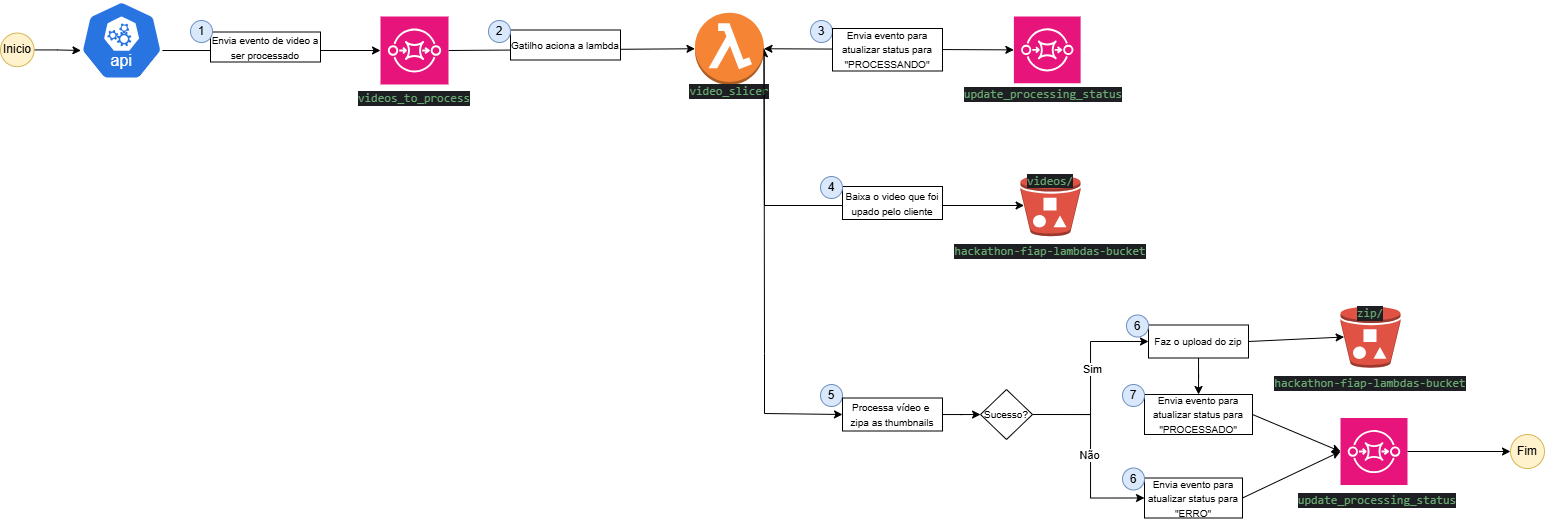

The diagram above was exported from draw.io. Its source (the exported page's mxGraphModel, read from the mxfile embedded in the PNG):
<mxGraphModel dx="1599" dy="511" grid="1" gridSize="10" guides="1" tooltips="1" connect="1" arrows="1" fold="1" page="1" pageScale="1" pageWidth="2339" pageHeight="3300" math="0" shadow="0">
  <root>
    <mxCell id="0" />
    <mxCell id="1" parent="0" />
    <mxCell id="K8XTvF7ynbhABAUUZ49K-38" value="" style="endArrow=classic;startArrow=classic;html=1;rounded=0;entryX=1;entryY=0.5;entryDx=0;entryDy=0;entryPerimeter=0;exitX=0.06;exitY=0.5;exitDx=0;exitDy=0;exitPerimeter=0;" parent="1" source="FnIvzuCIRlNxgvbkCt2m-8" target="FnIvzuCIRlNxgvbkCt2m-5" edge="1">
      <mxGeometry width="50" height="50" relative="1" as="geometry">
        <mxPoint x="1180" y="890" as="sourcePoint" />
        <mxPoint x="920" y="830" as="targetPoint" />
        <Array as="points">
          <mxPoint x="914" y="879" />
        </Array>
      </mxGeometry>
    </mxCell>
    <mxCell id="K8XTvF7ynbhABAUUZ49K-37" value="" style="endArrow=classic;startArrow=classic;html=1;rounded=0;exitX=1;exitY=0.5;exitDx=0;exitDy=0;exitPerimeter=0;entryX=0;entryY=0.5;entryDx=0;entryDy=0;entryPerimeter=0;" parent="1" source="FnIvzuCIRlNxgvbkCt2m-5" target="K8XTvF7ynbhABAUUZ49K-24" edge="1">
      <mxGeometry width="50" height="50" relative="1" as="geometry">
        <mxPoint x="960" y="820" as="sourcePoint" />
        <mxPoint x="1010" y="770" as="targetPoint" />
      </mxGeometry>
    </mxCell>
    <mxCell id="K8XTvF7ynbhABAUUZ49K-2" value="" style="group" parent="1" vertex="1" connectable="0">
      <mxGeometry x="844.5" y="683" width="69" height="97" as="geometry" />
    </mxCell>
    <mxCell id="FnIvzuCIRlNxgvbkCt2m-5" value="" style="outlineConnect=0;dashed=0;verticalLabelPosition=bottom;verticalAlign=top;align=center;html=1;shape=mxgraph.aws3.lambda_function;fillColor=#F58534;gradientColor=none;" parent="K8XTvF7ynbhABAUUZ49K-2" vertex="1">
      <mxGeometry y="3.25" width="69" height="72" as="geometry" />
    </mxCell>
    <mxCell id="FnIvzuCIRlNxgvbkCt2m-10" value="&lt;div style=&quot;background-color:#1e1f22;color:#bcbec4&quot;&gt;&lt;pre style=&quot;font-family:'JetBrains Mono',monospace;font-size:9,8pt;&quot;&gt;&lt;span style=&quot;color:#6aab73;&quot;&gt;video_slicer&lt;/span&gt;&lt;/pre&gt;&lt;/div&gt;" style="text;html=1;align=center;verticalAlign=middle;whiteSpace=wrap;rounded=0;" parent="K8XTvF7ynbhABAUUZ49K-2" vertex="1">
      <mxGeometry x="4.5" y="67" width="60" height="30" as="geometry" />
    </mxCell>
    <mxCell id="K8XTvF7ynbhABAUUZ49K-3" value="" style="group" parent="1" vertex="1" connectable="0">
      <mxGeometry x="1170" y="840" width="60" height="100" as="geometry" />
    </mxCell>
    <mxCell id="FnIvzuCIRlNxgvbkCt2m-8" value="" style="outlineConnect=0;dashed=0;verticalLabelPosition=bottom;verticalAlign=top;align=center;html=1;shape=mxgraph.aws3.bucket_with_objects;fillColor=#E05243;gradientColor=none;" parent="K8XTvF7ynbhABAUUZ49K-3" vertex="1">
      <mxGeometry y="8.25" width="60" height="61.5" as="geometry" />
    </mxCell>
    <mxCell id="FnIvzuCIRlNxgvbkCt2m-11" value="&lt;div style=&quot;background-color:#1e1f22;color:#bcbec4&quot;&gt;&lt;pre style=&quot;font-family:'JetBrains Mono',monospace;font-size:9,8pt;&quot;&gt;&lt;span style=&quot;color:#6aab73;&quot;&gt;hackathon-fiap-lambdas-bucket&lt;/span&gt;&lt;/pre&gt;&lt;/div&gt;" style="text;html=1;align=center;verticalAlign=middle;whiteSpace=wrap;rounded=0;" parent="K8XTvF7ynbhABAUUZ49K-3" vertex="1">
      <mxGeometry y="70" width="60" height="30" as="geometry" />
    </mxCell>
    <mxCell id="FnIvzuCIRlNxgvbkCt2m-12" value="&lt;span style=&quot;color: rgb(106, 171, 115); font-family: &amp;quot;JetBrains Mono&amp;quot;, monospace; background-color: rgb(30, 31, 34);&quot;&gt;videos/&lt;/span&gt;" style="text;html=1;align=center;verticalAlign=middle;whiteSpace=wrap;rounded=0;" parent="K8XTvF7ynbhABAUUZ49K-3" vertex="1">
      <mxGeometry width="60" height="30" as="geometry" />
    </mxCell>
    <mxCell id="K8XTvF7ynbhABAUUZ49K-15" value="" style="aspect=fixed;sketch=0;html=1;dashed=0;whitespace=wrap;verticalLabelPosition=bottom;verticalAlign=top;fillColor=#2875E2;strokeColor=#ffffff;points=[[0.005,0.63,0],[0.1,0.2,0],[0.9,0.2,0],[0.5,0,0],[0.995,0.63,0],[0.72,0.99,0],[0.5,1,0],[0.28,0.99,0]];shape=mxgraph.kubernetes.icon2;kubernetesLabel=1;prIcon=api" parent="1" vertex="1">
      <mxGeometry x="230" y="674.25" width="82.29" height="79" as="geometry" />
    </mxCell>
    <mxCell id="K8XTvF7ynbhABAUUZ49K-24" value="" style="sketch=0;points=[[0,0,0],[0.25,0,0],[0.5,0,0],[0.75,0,0],[1,0,0],[0,1,0],[0.25,1,0],[0.5,1,0],[0.75,1,0],[1,1,0],[0,0.25,0],[0,0.5,0],[0,0.75,0],[1,0.25,0],[1,0.5,0],[1,0.75,0]];outlineConnect=0;fontColor=#232F3E;fillColor=#E7157B;strokeColor=#ffffff;dashed=0;verticalLabelPosition=bottom;verticalAlign=top;align=center;html=1;fontSize=12;fontStyle=0;aspect=fixed;shape=mxgraph.aws4.resourceIcon;resIcon=mxgraph.aws4.sqs;" parent="1" vertex="1">
      <mxGeometry x="1163.38" y="690" width="66.75" height="66.75" as="geometry" />
    </mxCell>
    <mxCell id="K8XTvF7ynbhABAUUZ49K-25" value="&lt;div style=&quot;background-color:#1e1f22;color:#bcbec4&quot;&gt;&lt;pre style=&quot;font-family:'JetBrains Mono',monospace;font-size:9,8pt;&quot;&gt;&lt;span style=&quot;color:#6aab73;&quot;&gt;update_processing_status&lt;/span&gt;&lt;/pre&gt;&lt;/div&gt;" style="text;html=1;align=center;verticalAlign=middle;whiteSpace=wrap;rounded=0;" parent="1" vertex="1">
      <mxGeometry x="1163.38" y="753.25" width="60" height="30" as="geometry" />
    </mxCell>
    <mxCell id="K8XTvF7ynbhABAUUZ49K-32" value="" style="group" parent="1" vertex="1" connectable="0">
      <mxGeometry x="970" y="850" width="122" height="43" as="geometry" />
    </mxCell>
    <mxCell id="K8XTvF7ynbhABAUUZ49K-4" value="&lt;font style=&quot;font-size: 10px;&quot;&gt;Baixa o video que foi upado pelo cliente&lt;/font&gt;" style="rounded=0;whiteSpace=wrap;html=1;" parent="K8XTvF7ynbhABAUUZ49K-32" vertex="1">
      <mxGeometry x="22" y="10" width="100" height="33" as="geometry" />
    </mxCell>
    <mxCell id="K8XTvF7ynbhABAUUZ49K-31" value="4" style="ellipse;whiteSpace=wrap;html=1;aspect=fixed;fillColor=#dae8fc;strokeColor=#6c8ebf;" parent="K8XTvF7ynbhABAUUZ49K-32" vertex="1">
      <mxGeometry width="22" height="22" as="geometry" />
    </mxCell>
    <mxCell id="K8XTvF7ynbhABAUUZ49K-33" value="" style="endArrow=classic;html=1;rounded=0;exitX=0.995;exitY=0.63;exitDx=0;exitDy=0;exitPerimeter=0;entryX=0;entryY=0.5;entryDx=0;entryDy=0;entryPerimeter=0;" parent="1" source="K8XTvF7ynbhABAUUZ49K-15" target="FnIvzuCIRlNxgvbkCt2m-1" edge="1">
      <mxGeometry width="50" height="50" relative="1" as="geometry">
        <mxPoint x="440" y="790" as="sourcePoint" />
        <mxPoint x="490" y="740" as="targetPoint" />
      </mxGeometry>
    </mxCell>
    <mxCell id="K8XTvF7ynbhABAUUZ49K-27" value="" style="group" parent="1" vertex="1" connectable="0">
      <mxGeometry x="340" y="694" width="130" height="41.5" as="geometry" />
    </mxCell>
    <mxCell id="K8XTvF7ynbhABAUUZ49K-17" value="&lt;font style=&quot;font-size: 10px;&quot;&gt;Envia evento de video a ser processado&lt;/font&gt;" style="rounded=0;whiteSpace=wrap;html=1;" parent="K8XTvF7ynbhABAUUZ49K-27" vertex="1">
      <mxGeometry x="20" y="11.5" width="110" height="30" as="geometry" />
    </mxCell>
    <mxCell id="K8XTvF7ynbhABAUUZ49K-21" value="1" style="ellipse;whiteSpace=wrap;html=1;aspect=fixed;fillColor=#dae8fc;strokeColor=#6c8ebf;" parent="K8XTvF7ynbhABAUUZ49K-27" vertex="1">
      <mxGeometry width="22" height="22" as="geometry" />
    </mxCell>
    <mxCell id="K8XTvF7ynbhABAUUZ49K-34" value="" style="endArrow=classic;html=1;rounded=0;exitX=1;exitY=0.5;exitDx=0;exitDy=0;exitPerimeter=0;entryX=0;entryY=0.5;entryDx=0;entryDy=0;entryPerimeter=0;" parent="1" source="FnIvzuCIRlNxgvbkCt2m-1" target="FnIvzuCIRlNxgvbkCt2m-5" edge="1">
      <mxGeometry width="50" height="50" relative="1" as="geometry">
        <mxPoint x="440" y="790" as="sourcePoint" />
        <mxPoint x="490" y="740" as="targetPoint" />
      </mxGeometry>
    </mxCell>
    <mxCell id="K8XTvF7ynbhABAUUZ49K-29" value="" style="group" parent="1" vertex="1" connectable="0">
      <mxGeometry x="638" y="694" width="132" height="39.5" as="geometry" />
    </mxCell>
    <mxCell id="K8XTvF7ynbhABAUUZ49K-20" value="&lt;span style=&quot;font-size: 10px;&quot;&gt;Gatilho aciona a lambda&lt;/span&gt;" style="rounded=0;whiteSpace=wrap;html=1;" parent="K8XTvF7ynbhABAUUZ49K-29" vertex="1">
      <mxGeometry x="22" y="9.5" width="110" height="30" as="geometry" />
    </mxCell>
    <mxCell id="K8XTvF7ynbhABAUUZ49K-22" value="2" style="ellipse;whiteSpace=wrap;html=1;aspect=fixed;fillColor=#dae8fc;strokeColor=#6c8ebf;" parent="K8XTvF7ynbhABAUUZ49K-29" vertex="1">
      <mxGeometry width="22" height="22" as="geometry" />
    </mxCell>
    <mxCell id="K8XTvF7ynbhABAUUZ49K-30" value="" style="group" parent="1" vertex="1" connectable="0">
      <mxGeometry x="960" y="694" width="132" height="50.5" as="geometry" />
    </mxCell>
    <mxCell id="K8XTvF7ynbhABAUUZ49K-6" value="3" style="ellipse;whiteSpace=wrap;html=1;aspect=fixed;fillColor=#dae8fc;strokeColor=#6c8ebf;" parent="K8XTvF7ynbhABAUUZ49K-30" vertex="1">
      <mxGeometry width="22" height="22" as="geometry" />
    </mxCell>
    <mxCell id="K8XTvF7ynbhABAUUZ49K-23" value="&lt;font style=&quot;font-size: 10px;&quot;&gt;Envia evento para atualizar status para &quot;PROCESSANDO&quot;&lt;/font&gt;" style="rounded=0;whiteSpace=wrap;html=1;" parent="K8XTvF7ynbhABAUUZ49K-30" vertex="1">
      <mxGeometry x="22" y="8" width="110" height="42.5" as="geometry" />
    </mxCell>
    <mxCell id="K8XTvF7ynbhABAUUZ49K-56" value="" style="endArrow=classic;html=1;rounded=0;exitX=1;exitY=0.5;exitDx=0;exitDy=0;exitPerimeter=0;entryX=0;entryY=0.5;entryDx=0;entryDy=0;" parent="1" source="FnIvzuCIRlNxgvbkCt2m-5" target="K8XTvF7ynbhABAUUZ49K-41" edge="1">
      <mxGeometry width="50" height="50" relative="1" as="geometry">
        <mxPoint x="840" y="1080" as="sourcePoint" />
        <mxPoint x="890" y="1030" as="targetPoint" />
        <Array as="points">
          <mxPoint x="914" y="1027" />
          <mxPoint x="914" y="1087" />
        </Array>
      </mxGeometry>
    </mxCell>
    <mxCell id="K8XTvF7ynbhABAUUZ49K-75" value="" style="group" parent="1" vertex="1" connectable="0">
      <mxGeometry x="530" y="690" width="68" height="96.12" as="geometry" />
    </mxCell>
    <mxCell id="FnIvzuCIRlNxgvbkCt2m-1" value="" style="sketch=0;points=[[0,0,0],[0.25,0,0],[0.5,0,0],[0.75,0,0],[1,0,0],[0,1,0],[0.25,1,0],[0.5,1,0],[0.75,1,0],[1,1,0],[0,0.25,0],[0,0.5,0],[0,0.75,0],[1,0.25,0],[1,0.5,0],[1,0.75,0]];outlineConnect=0;fontColor=#232F3E;fillColor=#E7157B;strokeColor=#ffffff;dashed=0;verticalLabelPosition=bottom;verticalAlign=top;align=center;html=1;fontSize=12;fontStyle=0;aspect=fixed;shape=mxgraph.aws4.resourceIcon;resIcon=mxgraph.aws4.sqs;" parent="K8XTvF7ynbhABAUUZ49K-75" vertex="1">
      <mxGeometry width="68" height="68" as="geometry" />
    </mxCell>
    <mxCell id="FnIvzuCIRlNxgvbkCt2m-16" value="&lt;div style=&quot;background-color:#1e1f22;color:#bcbec4&quot;&gt;&lt;pre style=&quot;font-family:'JetBrains Mono',monospace;font-size:9,8pt;&quot;&gt;&lt;span style=&quot;color:#6aab73;&quot;&gt;videos_to_process&lt;/span&gt;&lt;/pre&gt;&lt;/div&gt;" style="text;html=1;align=center;verticalAlign=middle;whiteSpace=wrap;rounded=0;" parent="K8XTvF7ynbhABAUUZ49K-75" vertex="1">
      <mxGeometry x="7.846153846153811" y="67.995" width="52.30769230769231" height="28.125" as="geometry" />
    </mxCell>
    <mxCell id="K8XTvF7ynbhABAUUZ49K-43" value="" style="group" parent="1" vertex="1" connectable="0">
      <mxGeometry x="1276" y="988.5" width="122" height="43" as="geometry" />
    </mxCell>
    <mxCell id="K8XTvF7ynbhABAUUZ49K-44" value="&lt;font style=&quot;font-size: 10px;&quot;&gt;Faz o upload do zip&lt;/font&gt;" style="rounded=0;whiteSpace=wrap;html=1;" parent="K8XTvF7ynbhABAUUZ49K-43" vertex="1">
      <mxGeometry x="22" y="10" width="100" height="33" as="geometry" />
    </mxCell>
    <mxCell id="K8XTvF7ynbhABAUUZ49K-45" value="6" style="ellipse;whiteSpace=wrap;html=1;aspect=fixed;fillColor=#dae8fc;strokeColor=#6c8ebf;" parent="K8XTvF7ynbhABAUUZ49K-43" vertex="1">
      <mxGeometry width="22" height="22" as="geometry" />
    </mxCell>
    <mxCell id="K8XTvF7ynbhABAUUZ49K-49" value="" style="group" parent="1" vertex="1" connectable="0">
      <mxGeometry x="1490" y="971.5" width="60" height="100" as="geometry" />
    </mxCell>
    <mxCell id="K8XTvF7ynbhABAUUZ49K-46" value="" style="outlineConnect=0;dashed=0;verticalLabelPosition=bottom;verticalAlign=top;align=center;html=1;shape=mxgraph.aws3.bucket_with_objects;fillColor=#E05243;gradientColor=none;" parent="K8XTvF7ynbhABAUUZ49K-49" vertex="1">
      <mxGeometry y="8.25" width="60" height="61.5" as="geometry" />
    </mxCell>
    <mxCell id="K8XTvF7ynbhABAUUZ49K-47" value="&lt;div style=&quot;background-color:#1e1f22;color:#bcbec4&quot;&gt;&lt;pre style=&quot;font-family:'JetBrains Mono',monospace;font-size:9,8pt;&quot;&gt;&lt;span style=&quot;color:#6aab73;&quot;&gt;hackathon-fiap-lambdas-bucket&lt;/span&gt;&lt;/pre&gt;&lt;/div&gt;" style="text;html=1;align=center;verticalAlign=middle;whiteSpace=wrap;rounded=0;" parent="K8XTvF7ynbhABAUUZ49K-49" vertex="1">
      <mxGeometry y="70" width="60" height="30" as="geometry" />
    </mxCell>
    <mxCell id="K8XTvF7ynbhABAUUZ49K-48" value="&lt;div style=&quot;background-color:#1e1f22;color:#bcbec4&quot;&gt;&lt;pre style=&quot;font-family:'JetBrains Mono',monospace;font-size:9,8pt;&quot;&gt;&lt;span style=&quot;color:#6aab73;&quot;&gt;zip/&lt;/span&gt;&lt;/pre&gt;&lt;/div&gt;" style="text;html=1;align=center;verticalAlign=middle;whiteSpace=wrap;rounded=0;" parent="K8XTvF7ynbhABAUUZ49K-49" vertex="1">
      <mxGeometry width="60" height="30" as="geometry" />
    </mxCell>
    <mxCell id="X1l752NB4wGSUAAQLZFz-11" style="edgeStyle=orthogonalEdgeStyle;rounded=0;orthogonalLoop=1;jettySize=auto;html=1;exitX=1;exitY=0.5;exitDx=0;exitDy=0;entryX=0;entryY=0.5;entryDx=0;entryDy=0;" edge="1" parent="1" source="K8XTvF7ynbhABAUUZ49K-52" target="K8XTvF7ynbhABAUUZ49K-44">
      <mxGeometry relative="1" as="geometry">
        <Array as="points">
          <mxPoint x="1240" y="1088" />
          <mxPoint x="1240" y="1015" />
        </Array>
      </mxGeometry>
    </mxCell>
    <mxCell id="X1l752NB4wGSUAAQLZFz-13" value="Sim" style="edgeLabel;html=1;align=center;verticalAlign=middle;resizable=0;points=[];" vertex="1" connectable="0" parent="X1l752NB4wGSUAAQLZFz-11">
      <mxGeometry x="0.0971" y="-2" relative="1" as="geometry">
        <mxPoint as="offset" />
      </mxGeometry>
    </mxCell>
    <mxCell id="X1l752NB4wGSUAAQLZFz-12" style="edgeStyle=orthogonalEdgeStyle;rounded=0;orthogonalLoop=1;jettySize=auto;html=1;exitX=1;exitY=0.5;exitDx=0;exitDy=0;entryX=0;entryY=0.5;entryDx=0;entryDy=0;" edge="1" parent="1" source="K8XTvF7ynbhABAUUZ49K-52" target="K8XTvF7ynbhABAUUZ49K-66">
      <mxGeometry relative="1" as="geometry">
        <Array as="points">
          <mxPoint x="1240" y="1088" />
          <mxPoint x="1240" y="1172" />
        </Array>
      </mxGeometry>
    </mxCell>
    <mxCell id="X1l752NB4wGSUAAQLZFz-14" value="Não" style="edgeLabel;html=1;align=center;verticalAlign=middle;resizable=0;points=[];" vertex="1" connectable="0" parent="X1l752NB4wGSUAAQLZFz-12">
      <mxGeometry x="0.0093" y="-1" relative="1" as="geometry">
        <mxPoint as="offset" />
      </mxGeometry>
    </mxCell>
    <mxCell id="K8XTvF7ynbhABAUUZ49K-52" value="&lt;font style=&quot;font-size: 10px;&quot;&gt;Sucesso?&lt;/font&gt;" style="rhombus;whiteSpace=wrap;html=1;" parent="1" vertex="1">
      <mxGeometry x="1130" y="1063" width="52" height="50" as="geometry" />
    </mxCell>
    <mxCell id="K8XTvF7ynbhABAUUZ49K-62" value="" style="group" parent="1" vertex="1" connectable="0">
      <mxGeometry x="1272" y="1058" width="130" height="50" as="geometry" />
    </mxCell>
    <mxCell id="K8XTvF7ynbhABAUUZ49K-63" value="&lt;span style=&quot;font-size: 10px;&quot;&gt;Envia evento para atualizar status para &quot;PROCESSADO&quot;&lt;/span&gt;" style="rounded=0;whiteSpace=wrap;html=1;" parent="K8XTvF7ynbhABAUUZ49K-62" vertex="1">
      <mxGeometry x="22" y="10" width="108" height="40" as="geometry" />
    </mxCell>
    <mxCell id="K8XTvF7ynbhABAUUZ49K-64" value="7" style="ellipse;whiteSpace=wrap;html=1;aspect=fixed;fillColor=#dae8fc;strokeColor=#6c8ebf;" parent="K8XTvF7ynbhABAUUZ49K-62" vertex="1">
      <mxGeometry width="22" height="22" as="geometry" />
    </mxCell>
    <mxCell id="K8XTvF7ynbhABAUUZ49K-65" value="" style="group" parent="1" vertex="1" connectable="0">
      <mxGeometry x="1272" y="1141.5" width="122" height="50" as="geometry" />
    </mxCell>
    <mxCell id="K8XTvF7ynbhABAUUZ49K-66" value="&lt;span style=&quot;font-size: 10px;&quot;&gt;Envia evento para atualizar status para &quot;ERRO&quot;&lt;/span&gt;" style="rounded=0;whiteSpace=wrap;html=1;" parent="K8XTvF7ynbhABAUUZ49K-65" vertex="1">
      <mxGeometry x="22" y="10" width="98" height="40" as="geometry" />
    </mxCell>
    <mxCell id="K8XTvF7ynbhABAUUZ49K-67" value="6" style="ellipse;whiteSpace=wrap;html=1;aspect=fixed;fillColor=#dae8fc;strokeColor=#6c8ebf;" parent="K8XTvF7ynbhABAUUZ49K-65" vertex="1">
      <mxGeometry width="22" height="22" as="geometry" />
    </mxCell>
    <mxCell id="K8XTvF7ynbhABAUUZ49K-72" value="" style="endArrow=classic;html=1;rounded=0;exitX=1;exitY=0.5;exitDx=0;exitDy=0;entryX=0.06;entryY=0.5;entryDx=0;entryDy=0;entryPerimeter=0;" parent="1" source="K8XTvF7ynbhABAUUZ49K-44" target="K8XTvF7ynbhABAUUZ49K-46" edge="1">
      <mxGeometry width="50" height="50" relative="1" as="geometry">
        <mxPoint x="1400" y="1071.5" as="sourcePoint" />
        <mxPoint x="1450" y="1021.5" as="targetPoint" />
      </mxGeometry>
    </mxCell>
    <mxCell id="K8XTvF7ynbhABAUUZ49K-76" value="" style="group" parent="1" vertex="1" connectable="0">
      <mxGeometry x="1490" y="1091.5" width="67" height="97" as="geometry" />
    </mxCell>
    <mxCell id="FnIvzuCIRlNxgvbkCt2m-2" value="" style="sketch=0;points=[[0,0,0],[0.25,0,0],[0.5,0,0],[0.75,0,0],[1,0,0],[0,1,0],[0.25,1,0],[0.5,1,0],[0.75,1,0],[1,1,0],[0,0.25,0],[0,0.5,0],[0,0.75,0],[1,0.25,0],[1,0.5,0],[1,0.75,0]];outlineConnect=0;fontColor=#232F3E;fillColor=#E7157B;strokeColor=#ffffff;dashed=0;verticalLabelPosition=bottom;verticalAlign=top;align=center;html=1;fontSize=12;fontStyle=0;aspect=fixed;shape=mxgraph.aws4.resourceIcon;resIcon=mxgraph.aws4.sqs;" parent="K8XTvF7ynbhABAUUZ49K-76" vertex="1">
      <mxGeometry width="67" height="67" as="geometry" />
    </mxCell>
    <mxCell id="FnIvzuCIRlNxgvbkCt2m-17" value="&lt;div style=&quot;background-color:#1e1f22;color:#bcbec4&quot;&gt;&lt;pre style=&quot;font-family:'JetBrains Mono',monospace;font-size:9,8pt;&quot;&gt;&lt;span style=&quot;color:#6aab73;&quot;&gt;update_processing_status&lt;/span&gt;&lt;/pre&gt;&lt;/div&gt;" style="text;html=1;align=center;verticalAlign=middle;whiteSpace=wrap;rounded=0;" parent="K8XTvF7ynbhABAUUZ49K-76" vertex="1">
      <mxGeometry x="7" y="67" width="60" height="30" as="geometry" />
    </mxCell>
    <mxCell id="K8XTvF7ynbhABAUUZ49K-78" value="" style="endArrow=classic;html=1;rounded=0;exitX=1;exitY=0.5;exitDx=0;exitDy=0;entryX=0;entryY=0.5;entryDx=0;entryDy=0;entryPerimeter=0;" parent="1" source="K8XTvF7ynbhABAUUZ49K-66" target="FnIvzuCIRlNxgvbkCt2m-2" edge="1">
      <mxGeometry width="50" height="50" relative="1" as="geometry">
        <mxPoint x="1270" y="1101.5" as="sourcePoint" />
        <mxPoint x="1320" y="1051.5" as="targetPoint" />
      </mxGeometry>
    </mxCell>
    <mxCell id="K8XTvF7ynbhABAUUZ49K-79" value="" style="endArrow=classic;html=1;rounded=0;exitX=1;exitY=0.5;exitDx=0;exitDy=0;entryX=0;entryY=0.5;entryDx=0;entryDy=0;entryPerimeter=0;" parent="1" source="K8XTvF7ynbhABAUUZ49K-63" target="FnIvzuCIRlNxgvbkCt2m-2" edge="1">
      <mxGeometry width="50" height="50" relative="1" as="geometry">
        <mxPoint x="1270" y="1101.5" as="sourcePoint" />
        <mxPoint x="1320" y="1051.5" as="targetPoint" />
      </mxGeometry>
    </mxCell>
    <mxCell id="K8XTvF7ynbhABAUUZ49K-81" value="" style="group" parent="1" vertex="1" connectable="0">
      <mxGeometry x="970" y="1058" width="122" height="46.5" as="geometry" />
    </mxCell>
    <mxCell id="K8XTvF7ynbhABAUUZ49K-42" value="5" style="ellipse;whiteSpace=wrap;html=1;aspect=fixed;fillColor=#dae8fc;strokeColor=#6c8ebf;" parent="K8XTvF7ynbhABAUUZ49K-81" vertex="1">
      <mxGeometry width="22" height="22" as="geometry" />
    </mxCell>
    <mxCell id="K8XTvF7ynbhABAUUZ49K-41" value="&lt;span style=&quot;font-size: 10px;&quot;&gt;Processa vídeo e&amp;nbsp; zipa as thumbnails&lt;/span&gt;" style="rounded=0;whiteSpace=wrap;html=1;" parent="K8XTvF7ynbhABAUUZ49K-81" vertex="1">
      <mxGeometry x="22" y="13.5" width="100" height="33" as="geometry" />
    </mxCell>
    <mxCell id="X1l752NB4wGSUAAQLZFz-20" value="" style="edgeStyle=orthogonalEdgeStyle;rounded=0;orthogonalLoop=1;jettySize=auto;html=1;entryX=0.005;entryY=0.63;entryDx=0;entryDy=0;entryPerimeter=0;" edge="1" parent="1" source="X1l752NB4wGSUAAQLZFz-1" target="K8XTvF7ynbhABAUUZ49K-15">
      <mxGeometry relative="1" as="geometry" />
    </mxCell>
    <mxCell id="X1l752NB4wGSUAAQLZFz-1" value="Inicio" style="ellipse;whiteSpace=wrap;html=1;aspect=fixed;fillColor=#fff2cc;strokeColor=#d6b656;" vertex="1" parent="1">
      <mxGeometry x="150" y="706.5600000000001" width="33.63" height="33.63" as="geometry" />
    </mxCell>
    <mxCell id="X1l752NB4wGSUAAQLZFz-2" value="Fim" style="ellipse;whiteSpace=wrap;html=1;aspect=fixed;fillColor=#fff2cc;strokeColor=#d6b656;" vertex="1" parent="1">
      <mxGeometry x="1660" y="1108" width="34" height="34" as="geometry" />
    </mxCell>
    <mxCell id="X1l752NB4wGSUAAQLZFz-8" value="" style="edgeStyle=orthogonalEdgeStyle;rounded=0;orthogonalLoop=1;jettySize=auto;html=1;" edge="1" parent="1" source="FnIvzuCIRlNxgvbkCt2m-2" target="X1l752NB4wGSUAAQLZFz-2">
      <mxGeometry relative="1" as="geometry" />
    </mxCell>
    <mxCell id="X1l752NB4wGSUAAQLZFz-9" value="" style="edgeStyle=orthogonalEdgeStyle;rounded=0;orthogonalLoop=1;jettySize=auto;html=1;" edge="1" parent="1" source="K8XTvF7ynbhABAUUZ49K-41" target="K8XTvF7ynbhABAUUZ49K-52">
      <mxGeometry relative="1" as="geometry" />
    </mxCell>
    <mxCell id="X1l752NB4wGSUAAQLZFz-10" value="" style="edgeStyle=orthogonalEdgeStyle;rounded=0;orthogonalLoop=1;jettySize=auto;html=1;" edge="1" parent="1" source="K8XTvF7ynbhABAUUZ49K-44" target="K8XTvF7ynbhABAUUZ49K-63">
      <mxGeometry relative="1" as="geometry" />
    </mxCell>
  </root>
</mxGraphModel>